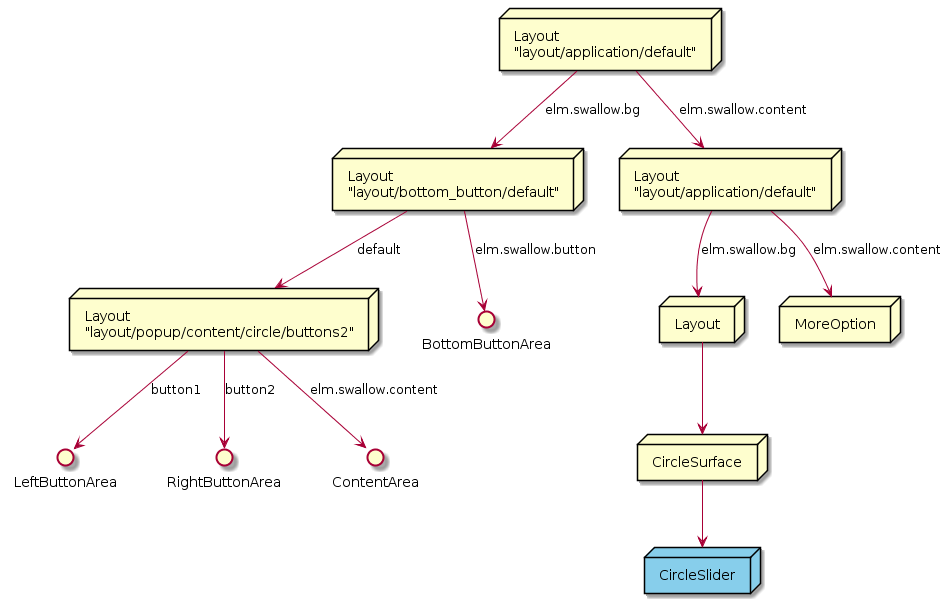

The diagram above was rendered by PlantUML. Its source (embedded in the PNG):
@startuml CircleSliderSurfaceItem_SceneGraph.png

node BaseLayout [
    Layout
    "layout/application/default" 
]

node BottomButtonLayout [
    Layout
    "layout/bottom_button/default"
]

node OverLayout [
    Layout
    "layout/application/default"
]

node SideButtonLayout [
    Layout
    "layout/popup/content/circle/buttons2"
]

node MoreOption [
    MoreOption
]

node SurfaceLayout [
    Layout
]

node CircleSurface [
    CircleSurface
]

() LeftButtonArea
() RightButtonArea
() ContentArea
() BottomButtonArea

BaseLayout --> BottomButtonLayout : "elm.swallow.bg"

BottomButtonLayout --> SideButtonLayout : "default"
SideButtonLayout --> LeftButtonArea : "button1"
SideButtonLayout --> RightButtonArea : "button2"
SideButtonLayout --> ContentArea : "elm.swallow.content"
BottomButtonLayout --> BottomButtonArea : "elm.swallow.button"
BaseLayout --> OverLayout : "elm.swallow.content"
OverLayout --> MoreOption : "elm.swallow.content"
OverLayout --> SurfaceLayout : "elm.swallow.bg"
MoreOption -[Hidden]l->SurfaceLayout
SurfaceLayout --> CircleSurface

node CircleSlider #87ceeb [
    CircleSlider
]
CircleSurface --> CircleSlider

@enduml